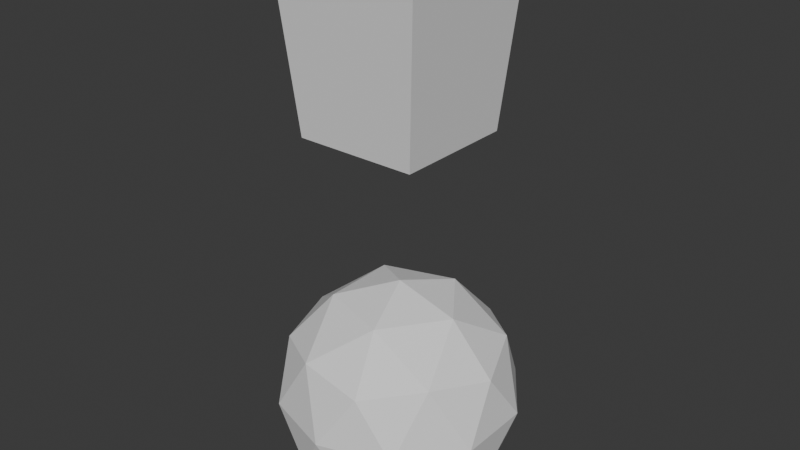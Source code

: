 # Source: blend.blend  (saved by Blender 4.4.30; exported with 4.5.12 LTS)
import bpy
from mathutils import Matrix  # noqa: F401  (used for matrix-valued properties, if any)

bpy.ops.wm.read_factory_settings(use_empty=True)
scene = bpy.context.scene
scene.name = 'Scene'

# ---- collections
col_collection = bpy.data.collections.new('Collection'); scene.collection.children.link(col_collection)

# ---- world
world_world = bpy.data.worlds.new('World'); scene.world = world_world
world_world.use_nodes = True; world_world.node_tree.nodes.clear()
_N = world_world.node_tree.nodes; _L = world_world.node_tree.links
n0 = _N.new('ShaderNodeOutputWorld'); n0.name = 'World Output'; n0.location = (300, 300)
n1 = _N.new('ShaderNodeBackground'); n1.name = 'Background'; n1.location = (10, 300)
n1.inputs[0].default_value = (0.05088, 0.05088, 0.05088, 1.0)
_L.new(n1.outputs[0], n0.inputs[0])
n0.is_active_output = True
world_world.color = (0.05088, 0.05088, 0.05088)
world_world.sun_shadow_jitter_overblur = 0.0

# ---- meshes
me_icosphere_001 = bpy.data.meshes.new('Icosphere.001')
me_icosphere_001.from_pydata([(0.0, 0.0, -0.005737), (0.2036, -0.1479, 0.1498), (-0.07777, -0.2394, 0.1498), (-0.2517, 0.0, 0.1498), (-0.07777, 0.2394, 0.1498), (0.2036, 0.1479, 0.1498), (0.07777, -0.2394, 0.4015), (-0.2036, -0.1479, 0.4015), (-0.2036, 0.1479, 0.4015), (0.07777, 0.2394, 0.4015), (0.2517, 0.0, 0.4015), (0.0, 0.0, 0.557), (-0.04571, -0.1407, 0.03629), (0.1197, -0.08695, 0.03629), (0.07397, -0.2276, 0.1277), (0.2394, 0.0, 0.1277), (0.1197, 0.08695, 0.03629), (-0.1479, 0.0, 0.03629), (-0.1936, -0.1407, 0.1277), (-0.04571, 0.1407, 0.03629), (-0.1936, 0.1407, 0.1277), (0.07397, 0.2276, 0.1277), (0.2676, -0.08695, 0.2756), (0.2676, 0.08695, 0.2756), (0.0, -0.2814, 0.2756), (0.1654, -0.2276, 0.2756), (-0.2676, -0.08695, 0.2756), (-0.1654, -0.2276, 0.2756), (-0.1654, 0.2276, 0.2756), (-0.2676, 0.08695, 0.2756), (0.1654, 0.2276, 0.2756), (0.0, 0.2814, 0.2756), (0.1936, -0.1407, 0.4236), (-0.07397, -0.2276, 0.4236), (-0.2394, 0.0, 0.4236), (-0.07397, 0.2276, 0.4236), (0.1936, 0.1407, 0.4236), (0.04571, -0.1407, 0.515), (0.1479, 0.0, 0.515), (-0.1197, -0.08695, 0.515), (-0.1197, 0.08695, 0.515), (0.04571, 0.1407, 0.515), (-0.1421, -0.1421, 0.9019), (-0.2019, -0.2019, 1.615), (-0.1421, 0.1421, 0.9019), (-0.2019, 0.2019, 1.615), (0.1421, -0.1421, 0.9019), (0.2019, -0.2019, 1.615), (0.1421, 0.1421, 0.9019), (0.2019, 0.2019, 1.615), (-0.1421, -0.1421, 2.392), (-0.1421, 0.1421, 2.392), (0.1421, 0.1421, 2.392), (0.1421, -0.1421, 2.392)], [], [(0, 13, 12), (1, 13, 15), (0, 12, 17), (0, 17, 19), (0, 19, 16), (1, 15, 22), (2, 14, 24), (3, 18, 26), (4, 20, 28), (5, 21, 30), (1, 22, 25), (2, 24, 27), (3, 26, 29), (4, 28, 31), (5, 30, 23), (6, 32, 37), (7, 33, 39), (8, 34, 40), (9, 35, 41), (10, 36, 38), (38, 41, 11), (38, 36, 41), (36, 9, 41), (41, 40, 11), (41, 35, 40), (35, 8, 40), (40, 39, 11), (40, 34, 39), (34, 7, 39), (39, 37, 11), (39, 33, 37), (33, 6, 37), (37, 38, 11), (37, 32, 38), (32, 10, 38), (23, 36, 10), (23, 30, 36), (30, 9, 36), (31, 35, 9), (31, 28, 35), (28, 8, 35), (29, 34, 8), (29, 26, 34), (26, 7, 34), (27, 33, 7), (27, 24, 33), (24, 6, 33), (25, 32, 6), (25, 22, 32), (22, 10, 32), (30, 31, 9), (30, 21, 31), (21, 4, 31), (28, 29, 8), (28, 20, 29), (20, 3, 29), (26, 27, 7), (26, 18, 27), (18, 2, 27), (24, 25, 6), (24, 14, 25), (14, 1, 25), (22, 23, 10), (22, 15, 23), (15, 5, 23), (16, 21, 5), (16, 19, 21), (19, 4, 21), (19, 20, 4), (19, 17, 20), (17, 3, 20), (17, 18, 3), (17, 12, 18), (12, 2, 18), (15, 16, 5), (15, 13, 16), (13, 0, 16), (12, 14, 2), (12, 13, 14), (13, 1, 14), (42, 43, 45, 44), (44, 45, 49, 48), (48, 49, 47, 46), (46, 47, 43, 42), (44, 48, 46, 42), (45, 43, 50, 51), (52, 51, 50, 53), (43, 47, 53, 50), (49, 45, 51, 52), (47, 49, 52, 53)])
_uv = me_icosphere_001.uv_layers.new(name='UVMap')
_uv.uv.foreach_set('vector', [0.7195, 0.8262, 0.6635, 0.7856, 0.7408, 0.7604, 0.9893, 0.3519, 0.9917, 0.4124, 0.9348, 0.3957, 0.7195, 0.8262, 0.7408, 0.7604, 0.7886, 0.8262, 0.7195, 0.8262, 0.7886, 0.8262, 0.7408, 0.892, 0.7195, 0.8262, 0.7408, 0.892, 0.6635, 0.8669, 0.9893, 0.3519, 0.9348, 0.3957, 0.9348, 0.3153, 0.5385, 0.8828, 0.468, 0.8957, 0.5, 0.8253, 0.87, 0.6336, 0.8081, 0.609, 0.8647, 0.5623, 0.8626, 0.1744, 0.8081, 0.1828, 0.8238, 0.1141, 0.9941, 0.1792, 0.9332, 0.1873, 0.9784, 0.1197, 0.9893, 0.3519, 0.9348, 0.3153, 0.9917, 0.2824, 0.5385, 0.8828, 0.5, 0.8253, 0.5773, 0.8225, 0.87, 0.6336, 0.8647, 0.5623, 0.9348, 0.6035, 0.8626, 0.1744, 0.8238, 0.1141, 0.9011, 0.1169, 0.8699, 0.4219, 0.8081, 0.3902, 0.8646, 0.3565, 0.1542, 0.7143, 0.2084, 0.7605, 0.1392, 0.7605, 0.02261, 0.7571, 0.08323, 0.7198, 0.06185, 0.7856, 0.9893, 0.567, 0.9348, 0.5231, 0.9917, 0.5065, 0.9396, 0.05944, 0.8691, 0.04654, 0.9265, 0.00589, 0.8699, 0.2852, 0.8081, 0.3098, 0.8433, 0.2398, 0.187, 0.8262, 0.1392, 0.892, 0.1178, 0.8262, 0.187, 0.8262, 0.2084, 0.892, 0.1392, 0.892, 0.2084, 0.892, 0.1542, 0.9382, 0.1392, 0.892, 0.1392, 0.892, 0.06185, 0.8669, 0.1178, 0.8262, 0.1392, 0.892, 0.08323, 0.9327, 0.06185, 0.8669, 0.08323, 0.9327, 0.02261, 0.8954, 0.06185, 0.8669, 0.06185, 0.8669, 0.06185, 0.7856, 0.1178, 0.8262, 0.06185, 0.8669, 0.00589, 0.8262, 0.06185, 0.7856, 0.9348, 0.5231, 0.87, 0.4969, 0.9216, 0.4653, 0.06185, 0.7856, 0.1392, 0.7605, 0.1178, 0.8262, 0.06185, 0.7856, 0.08323, 0.7198, 0.1392, 0.7605, 0.532, 0.7549, 0.4615, 0.7678, 0.4746, 0.7143, 0.1392, 0.7605, 0.187, 0.8262, 0.1178, 0.8262, 0.1392, 0.7605, 0.2084, 0.7605, 0.187, 0.8262, 0.9216, 0.2432, 0.8699, 0.2852, 0.8433, 0.2398, 0.8646, 0.3565, 0.8081, 0.3098, 0.8699, 0.2852, 0.8646, 0.3565, 0.8081, 0.3902, 0.8081, 0.3098, 0.9784, 0.1197, 0.9396, 0.05944, 0.9941, 0.05113, 0.9011, 0.1169, 0.8691, 0.04654, 0.9396, 0.05944, 0.9011, 0.1169, 0.8238, 0.1141, 0.8691, 0.04654, 0.8238, 0.1141, 0.8081, 0.05469, 0.8691, 0.04654, 0.9348, 0.6035, 0.9348, 0.5231, 0.9893, 0.567, 0.9348, 0.6035, 0.8647, 0.5623, 0.9348, 0.5231, 0.8647, 0.5623, 0.87, 0.4969, 0.9348, 0.5231, 0.5773, 0.8225, 0.532, 0.7549, 0.593, 0.7631, 0.5773, 0.8225, 0.5, 0.8253, 0.532, 0.7549, 0.5, 0.8253, 0.4615, 0.7678, 0.532, 0.7549, 0.4227, 0.8281, 0.407, 0.7595, 0.4615, 0.7678, 0.9917, 0.2824, 0.9348, 0.3153, 0.9216, 0.2432, 0.9348, 0.3153, 0.8699, 0.2852, 0.9216, 0.2432, 0.9784, 0.1197, 0.9011, 0.1169, 0.9396, 0.05944, 0.9784, 0.1197, 0.9332, 0.1873, 0.9011, 0.1169, 0.9332, 0.1873, 0.8626, 0.1744, 0.9011, 0.1169, 0.9917, 0.6365, 0.9348, 0.6035, 0.9893, 0.567, 0.9917, 0.6365, 0.9216, 0.6756, 0.9348, 0.6035, 0.9216, 0.6756, 0.87, 0.6336, 0.9348, 0.6035, 0.8647, 0.5623, 0.8081, 0.5287, 0.87, 0.4969, 0.8647, 0.5623, 0.8081, 0.609, 0.8081, 0.5287, 0.593, 0.8912, 0.5385, 0.8828, 0.5773, 0.8225, 0.5, 0.8253, 0.4227, 0.8281, 0.4615, 0.7678, 0.5, 0.8253, 0.468, 0.8957, 0.4227, 0.8281, 0.468, 0.8957, 0.407, 0.8876, 0.4227, 0.8281, 0.9348, 0.3153, 0.8646, 0.3565, 0.8699, 0.2852, 0.9348, 0.3153, 0.9348, 0.3957, 0.8646, 0.3565, 0.9348, 0.3957, 0.8699, 0.4219, 0.8646, 0.3565, 0.6635, 0.8669, 0.6849, 0.9327, 0.6243, 0.8954, 0.6635, 0.8669, 0.7408, 0.892, 0.6849, 0.9327, 0.8757, 0.228, 0.8626, 0.1744, 0.9332, 0.1873, 0.7408, 0.892, 0.81, 0.892, 0.7558, 0.9381, 0.7408, 0.892, 0.7886, 0.8262, 0.81, 0.892, 0.8433, 0.679, 0.87, 0.6336, 0.9216, 0.6756, 0.8433, 0.679, 0.8081, 0.609, 0.87, 0.6336, 0.7886, 0.8262, 0.7408, 0.7604, 0.81, 0.7604, 0.7408, 0.7604, 0.7558, 0.7143, 0.81, 0.7604, 0.9348, 0.3957, 0.9216, 0.4536, 0.8699, 0.4219, 0.6075, 0.8262, 0.6635, 0.7856, 0.6635, 0.8669, 0.6635, 0.7856, 0.7195, 0.8262, 0.6635, 0.8669, 0.5254, 0.9364, 0.468, 0.8957, 0.5385, 0.8828, 0.7408, 0.7604, 0.6635, 0.7856, 0.6849, 0.7198, 0.6635, 0.7856, 0.6243, 0.757, 0.6849, 0.7198, 0.4349, 0.7025, 0.407, 0.3695, 0.5958, 0.3695, 0.5678, 0.7025, 0.2344, 0.7025, 0.2064, 0.3692, 0.3952, 0.3692, 0.3673, 0.7025, 0.6355, 0.7025, 0.6075, 0.369, 0.7963, 0.369, 0.7684, 0.7025, 0.03382, 0.7025, 0.00589, 0.3692, 0.1947, 0.3692, 0.1667, 0.7025, 0.3531, 0.7143, 0.3531, 0.8472, 0.2201, 0.8472, 0.2201, 0.7143, 0.5958, 0.3695, 0.407, 0.3695, 0.4349, 0.00589, 0.5678, 0.00589, 0.9547, 0.7143, 0.9547, 0.8472, 0.8218, 0.8472, 0.8218, 0.7143, 0.1947, 0.3692, 0.00589, 0.3692, 0.03382, 0.00589, 0.1667, 0.00589, 0.3952, 0.3692, 0.2064, 0.3692, 0.2344, 0.00589, 0.3673, 0.00589, 0.7963, 0.369, 0.6075, 0.369, 0.6355, 0.00589, 0.7684, 0.00589])
_uv = me_icosphere_001.uv_layers.new(name='UVMap.001')
_uv.uv.foreach_set('vector', [0.1828, 0.7283, 0.1828, 0.8162, 0.2707, 0.7283, 0.3646, 0.7283, 0.3646, 0.8162, 0.4525, 0.7283, 0.7283, 0.2737, 0.8162, 0.2737, 0.7283, 0.3616, 0.8172, 0.3626, 0.8172, 0.2747, 0.7293, 0.3626, 0.2717, 0.8172, 0.1838, 0.8172, 0.2717, 0.7293, 0.8192, 0.1828, 0.9071, 0.1828, 0.8192, 0.2707, 0.5465, 0.8192, 0.6344, 0.8192, 0.5465, 0.9071, 0.4535, 0.9081, 0.3656, 0.9081, 0.4535, 0.8202, 0.08991, 0.999, 0.002002, 0.999, 0.08991, 0.9111, 0.5445, 0.9081, 0.4565, 0.9081, 0.5445, 0.8202, 0.7283, 0.8192, 0.8162, 0.8192, 0.7283, 0.9071, 0.7263, 0.9081, 0.6384, 0.9081, 0.7263, 0.8202, 0.8172, 0.7263, 0.8172, 0.6384, 0.7293, 0.7263, 0.6374, 0.8192, 0.6374, 0.9071, 0.7253, 0.8192, 0.8172, 0.9081, 0.8172, 0.8202, 0.7293, 0.9081, 0.9081, 0.4535, 0.9081, 0.3656, 0.8202, 0.4535, 0.6354, 0.8172, 0.5475, 0.8172, 0.6354, 0.7293, 0.4555, 0.7283, 0.5435, 0.7283, 0.4555, 0.8162, 0.8172, 0.8172, 0.7293, 0.8172, 0.8172, 0.7293, 0.7283, 0.5465, 0.8162, 0.5465, 0.7283, 0.6344, 0.8172, 0.3656, 0.7293, 0.4535, 0.8172, 0.4535, 0.9101, 0.09191, 0.998, 0.09191, 0.9101, 0.1798, 0.2737, 0.9071, 0.2737, 0.8192, 0.3616, 0.8192, 0.7293, 0.2717, 0.8172, 0.1838, 0.8172, 0.2717, 0.9111, 0.2717, 0.999, 0.1838, 0.999, 0.2717, 0.7253, 0.7283, 0.6374, 0.7283, 0.6374, 0.8162, 0.3626, 0.7293, 0.2747, 0.8172, 0.3626, 0.8172, 0.2737, 0.9101, 0.2737, 0.998, 0.3616, 0.9101, 0.4565, 0.8172, 0.5445, 0.8172, 0.5445, 0.7293, 0.7283, 0.2707, 0.8162, 0.1828, 0.7283, 0.1828, 0.9101, 0.1828, 0.9101, 0.2707, 0.998, 0.1828, 0.8162, 0.7283, 0.7283, 0.7283, 0.7283, 0.8162, 0.8162, 0.3646, 0.7283, 0.4525, 0.7283, 0.3646, 0.999, 0.09291, 0.9111, 0.1808, 0.999, 0.1808, 0.7293, 0.6354, 0.8172, 0.6354, 0.8172, 0.5475, 0.9081, 0.4565, 0.8202, 0.5445, 0.9081, 0.5445, 0.9111, 0.5445, 0.999, 0.5445, 0.999, 0.4565, 0.999, 0.002002, 0.999, 0.08991, 0.9111, 0.08991, 0.9081, 0.6384, 0.8202, 0.7263, 0.9081, 0.7263, 0.9111, 0.4535, 0.999, 0.4535, 0.999, 0.3656, 0.9081, 0.5475, 0.9081, 0.6354, 0.8202, 0.6354, 0.9081, 0.2747, 0.8202, 0.3626, 0.9081, 0.3626, 0.998, 0.2737, 0.9101, 0.2737, 0.9101, 0.3616, 0.8192, 0.3616, 0.8192, 0.2737, 0.9071, 0.2737, 0.8192, 0.6344, 0.9071, 0.5465, 0.8192, 0.5465, 0.9101, 0.3646, 0.998, 0.3646, 0.9101, 0.4525, 0.8192, 0.7253, 0.8192, 0.6374, 0.9071, 0.6374, 0.9101, 0.08891, 0.998, 0.001001, 0.9101, 0.001001, 0.9101, 0.4555, 0.998, 0.4555, 0.9101, 0.5435, 0.8192, 0.5435, 0.8192, 0.4555, 0.9071, 0.4555, 0.8192, 0.8162, 0.9071, 0.7283, 0.8192, 0.7283, 0.3646, 0.9101, 0.3646, 0.998, 0.4525, 0.9101, 0.5475, 0.9081, 0.6354, 0.9081, 0.6354, 0.8202, 0.8192, 0.9071, 0.9071, 0.8192, 0.8192, 0.8192, 0.4555, 0.9101, 0.4555, 0.998, 0.5435, 0.9101, 0.4525, 0.8192, 0.3646, 0.8192, 0.3646, 0.9071, 0.8202, 0.9081, 0.9081, 0.8202, 0.9081, 0.9081, 0.4565, 0.999, 0.5445, 0.9111, 0.5445, 0.999, 0.08891, 0.9101, 0.001001, 0.9101, 0.001001, 0.998, 0.8202, 0.8172, 0.9081, 0.7293, 0.9081, 0.8172, 0.3656, 0.999, 0.4535, 0.9111, 0.4535, 0.999, 0.5435, 0.8192, 0.4555, 0.8192, 0.4555, 0.9071, 0.7283, 0.7253, 0.8162, 0.6374, 0.7283, 0.6374, 0.9111, 0.3626, 0.999, 0.2747, 0.999, 0.3626, 0.8202, 0.2717, 0.9081, 0.2717, 0.9081, 0.1838, 0.5465, 0.8162, 0.6344, 0.7283, 0.5465, 0.7283, 0.2717, 0.999, 0.1838, 0.999, 0.2717, 0.9111, 0.1828, 0.9071, 0.1828, 0.8192, 0.2707, 0.8192, 0.9071, 0.3646, 0.8192, 0.4525, 0.8192, 0.3646, 0.09191, 0.998, 0.09191, 0.9101, 0.1798, 0.9101, 0.7283, 0.5435, 0.7283, 0.4555, 0.8162, 0.4555, 0.8172, 0.4565, 0.7293, 0.5445, 0.8172, 0.5445, 0.1808, 0.999, 0.1808, 0.9111, 0.09291, 0.999, 0.2747, 0.9081, 0.3626, 0.9081, 0.3626, 0.8202, 0.3656, 0.8172, 0.4535, 0.7293, 0.4535, 0.8172, 0.3626, 0.9111, 0.2747, 0.999, 0.3626, 0.999, 0.3616, 0.7283, 0.2737, 0.7283, 0.2737, 0.8162, 0.2717, 0.8202, 0.1838, 0.9081, 0.2717, 0.9081, 0.2707, 0.9101, 0.1828, 0.9101, 0.1828, 0.998, 0.7263, 0.7293, 0.7263, 0.8172, 0.6384, 0.8172, 0.1808, 0.3626, 0.1808, 0.001001, 0.001001, 0.001001, 0.001001, 0.3626, 0.001001, 0.5445, 0.3626, 0.5445, 0.3626, 0.3646, 0.001001, 0.3646, 0.3626, 0.3626, 0.3626, 0.001001, 0.1828, 0.001001, 0.1828, 0.3626, 0.001001, 0.7263, 0.3626, 0.7263, 0.3626, 0.5465, 0.001001, 0.5465, 0.9081, 0.001001, 0.7283, 0.001001, 0.7283, 0.1808, 0.9081, 0.1808, 0.7263, 0.001001, 0.5465, 0.001001, 0.5465, 0.3626, 0.7263, 0.3626, 0.1808, 0.7283, 0.001001, 0.7283, 0.001001, 0.9081, 0.1808, 0.9081, 0.7263, 0.5445, 0.7263, 0.3646, 0.3646, 0.3646, 0.3646, 0.5445, 0.5445, 0.001001, 0.3646, 0.001001, 0.3646, 0.3626, 0.5445, 0.3626, 0.7263, 0.7263, 0.7263, 0.5465, 0.3646, 0.5465, 0.3646, 0.7263])
_uv.active_render = True
me_icosphere_001.update()
arm_armature = bpy.data.armatures.new('Armature')  # bones are not reproduced

# ---- objects
ob_x = bpy.data.objects.new('!', me_icosphere_001)
ob_root = bpy.data.objects.new('Root', arm_armature)

# ---- transforms, parenting, visibility, modifiers, constraints
ob_x.parent = ob_root
ob_x.location = (0.0, 0.0, 0.0)
_vg = ob_x.vertex_groups.new(name='MainBone')
_vg.add([0, 1, 2, 3, 4, 5, 6, 7, 8, 9, 10, 11, 12, 13, 14, 15, 16, 17, 18, 19, 20, 21, 22, 23, 24, 25, 26, 27, 28, 29, 30, 31, 32, 33, 34, 35, 36, 37, 38, 39, 40, 41, 42, 43, 44, 45, 46, 47, 48, 49, 50, 51, 52, 53], 1.0, 'REPLACE')
_m = ob_x.modifiers.new('Armature', 'ARMATURE')
_m.object = ob_root
ob_root.location = (0.0, 0.0, 0.0)

# ---- collection membership
col_collection.objects.link(ob_x)
col_collection.objects.link(ob_root)

# ---- scene / render settings (as saved in the file)
scene.frame_start = 0; scene.frame_end = 10; scene.frame_set(0)
scene.render.engine = 'BLENDER_EEVEE_NEXT'
bpy.context.view_layer.update()

# ---- added for rendering (the .blend has no active camera and no usable light): camera, sun
cam_auto = bpy.data.cameras.new('AutoCamera')
cam_auto.lens = 50.0
cam_auto.sensor_width = 36.0
cam_auto.clip_end = 1000.0
ob_auto_camera = bpy.data.objects.new('AutoCamera', cam_auto)
scene.collection.objects.link(ob_auto_camera)
ob_auto_camera.location = (1.35356, -1.62427, 1.77539)
ob_auto_camera.rotation_euler = (1.09748, -7.21219e-08, 0.694738)
scene.camera = ob_auto_camera
light_auto_sun = bpy.data.lights.new('AutoSun', 'SUN')
light_auto_sun.energy = 3.0
light_auto_sun.angle = 0.0523599
ob_auto_sun = bpy.data.objects.new('AutoSun', light_auto_sun)
scene.collection.objects.link(ob_auto_sun)
ob_auto_sun.rotation_euler = (0.872665, 0.174533, 0.523599)
bpy.context.view_layer.update()
